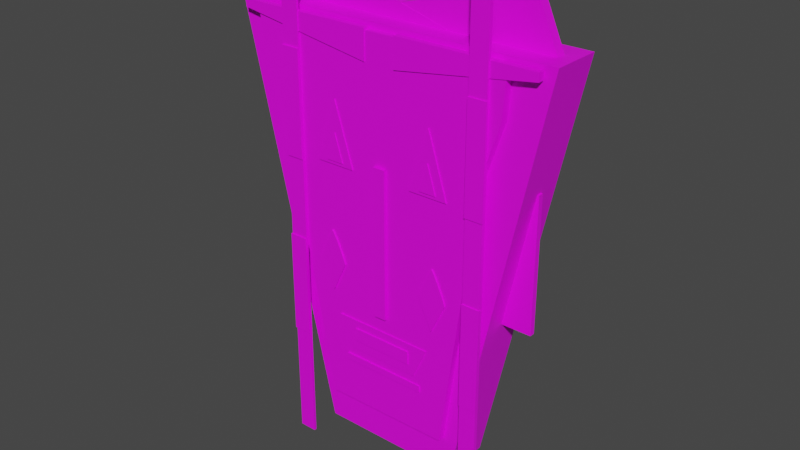# Source: Mask3.blend  (saved by Blender 3.6.11; exported with 4.5.12 LTS)
import bpy
from mathutils import Matrix  # noqa: F401  (used for matrix-valued properties, if any)

bpy.ops.wm.read_factory_settings(use_empty=True)
scene = bpy.context.scene
scene.name = 'Scene'

# ---- collections
col_collection = bpy.data.collections.new('Collection'); scene.collection.children.link(col_collection)

# ---- images (referenced by path relative to the original .blend; pixels are not part of the script)
import os
ASSET_DIR = os.environ.get("B2B_ASSET_DIR", "")  # directory of the original .blend (textures are referenced by path, not embedded)
HERE = os.path.dirname(os.path.abspath(__file__))  # packed textures are extracted next to this script under _unpacked/

def load_image(name, relpath, width, height, colorspace="sRGB"):
    """Load a texture the original file referenced (path relative to the .blend, or extracted next to this script)."""
    p = next((c for c in (os.path.join(HERE, relpath), os.path.join(ASSET_DIR, relpath)) if relpath and os.path.exists(c)), "")
    if p:
        img = bpy.data.images.load(p, check_existing=True)
        img.name = name
    else:  # same state as the original file: an image datablock whose file is absent (Cycles renders it pink)
        img = bpy.data.images.new(name, width, height)
        img.source = "FILE"
        img.filepath = "//" + (relpath or name)
    img.colorspace_settings.name = colorspace
    return img
img_texture_bake_tex = load_image('texture_bake_tex', 'texture_bake_tex.png', 1024, 1024, 'sRGB')

# ---- materials (node trees are filled in below, after node groups)
mat_bakedmaterial = bpy.data.materials.new('BakedMaterial')

# ---- material node trees
mat_bakedmaterial.use_nodes = True; mat_bakedmaterial.node_tree.nodes.clear()
_N = mat_bakedmaterial.node_tree.nodes; _L = mat_bakedmaterial.node_tree.links
n0 = _N.new('ShaderNodeTexImage'); n0.name = 'Image Texture'; n0.location = (0, 0)
n0.image = img_texture_bake_tex
n1 = _N.new('ShaderNodeBsdfPrincipled'); n1.name = 'Principled BSDF'; n1.location = (0, 0)
n1.distribution = 'GGX'
n1.subsurface_method = 'RANDOM_WALK_SKIN'
n1.inputs[3].default_value = 1.45
n1.inputs[27].default_value = (0.0, 0.0, 0.0, 1.0)
n1.inputs[28].default_value = 1.0
n2 = _N.new('ShaderNodeOutputMaterial'); n2.name = 'Material Output'; n2.location = (0, 0)
_L.new(n0.outputs[0], n1.inputs[0])
_L.new(n1.outputs[0], n2.inputs[0])
n2.is_active_output = True

# ---- world
world_world = bpy.data.worlds.new('World'); scene.world = world_world
world_world.use_nodes = True; world_world.node_tree.nodes.clear()
_N = world_world.node_tree.nodes; _L = world_world.node_tree.links
n0 = _N.new('ShaderNodeOutputWorld'); n0.name = 'World Output'; n0.location = (300, 300)
n1 = _N.new('ShaderNodeBackground'); n1.name = 'Background'; n1.location = (10, 300)
n1.inputs[0].default_value = (0.05088, 0.05088, 0.05088, 1.0)
_L.new(n1.outputs[0], n0.inputs[0])
n0.is_active_output = True
world_world.color = (0.05088, 0.05088, 0.05088)
world_world.use_sun_shadow = False
world_world.sun_shadow_jitter_overblur = 0.0

# ---- meshes
me_masks_3a_2_export = bpy.data.meshes.new('Masks-3a-2-export')
me_masks_3a_2_export.from_pydata([(0.3235, 0.07925, 0.1484), (0.3235, 0.06377, 0.1484), (0.4177, 0.06377, 0.1484), (0.4177, 0.07925, 0.1484), (0.4177, 0.06377, -0.2416), (0.3235, 0.06377, -0.2416), (0.3235, 0.07925, -0.2416), (0.4177, 0.07925, -0.2416), (-0.3204, 0.06377, -0.2416), (-0.4146, 0.07925, 0.1484), (-0.4146, 0.06377, 0.1484), (-0.3204, 0.07925, 0.1484), (-0.3204, 0.06377, 0.1484), (-0.4146, 0.06377, -0.2416), (-0.4146, 0.07925, -0.2416), (-0.3204, 0.07925, -0.2416), (0.4873, -0.0009205, 0.4936), (0.2227, -0.0009206, -0.7375), (-0.4884, -0.0009205, 0.4936), (0.4873, 0.1439, 0.4936), (0.2227, 0.1439, -0.7375), (-0.2043, -0.0009206, -0.7375), (-0.2043, 0.1439, -0.7375), (-0.4884, 0.1439, 0.4936), (-0.3432, -0.01814, 0.2053), (-0.4118, -0.0182, 0.4586), (0.3597, -0.0214, 0.3434), (-0.1827, -0.01764, -0.6331), (-0.3942, -0.01809, 0.3323), (-0.3322, 0.08317, 0.2089), (-0.3832, 0.08321, 0.3359), (-0.4008, 0.08311, 0.4622), (-0.3918, -0.01828, 0.4589), (-0.3807, 0.08302, 0.4625), (-0.394, -0.01829, 0.4706), (-0.383, 0.08301, 0.4742), (0.349, -0.02155, 0.4815), (0.3601, 0.07976, 0.4851), (0.3474, -0.02153, 0.4697), (0.3695, -0.02162, 0.4701), (0.3805, 0.07968, 0.4737), (0.3108, -0.02098, 0.1977), (0.1996, -0.01932, -0.6275), (0.2107, 0.08199, -0.6239), (-0.1716, 0.08366, -0.6295), (0.3585, 0.07978, 0.4733), (0.3707, 0.07991, 0.347), (0.3218, 0.08033, 0.2013), (-0.1515, -0.02203, -0.3581), (0.1519, -0.02203, -0.3581), (-0.1515, -0.01163, -0.3581), (0.1519, -0.01163, -0.3581), (0.1107, -0.02203, -0.4523), (-0.1087, -0.02203, -0.4523), (0.1107, -0.01163, -0.4523), (-0.1087, -0.01163, -0.4523), (-0.09211, -0.02564, -0.4214), (-0.09211, -0.02564, -0.3825), (0.09218, -0.02564, -0.3825), (-0.09211, -0.02177, -0.4214), (0.09218, -0.02177, -0.3825), (0.09218, -0.02177, -0.4214), (0.09218, -0.02564, -0.4214), (-0.09211, -0.02177, -0.3825), (-0.126, -0.02285, -0.4976), (-0.126, -0.02285, -0.4773), (0.131, -0.02285, -0.4773), (-0.126, -0.01755, -0.4773), (0.131, -0.02285, -0.4976), (0.131, -0.01755, -0.4773), (0.131, -0.01755, -0.4976), (-0.126, -0.01755, -0.4976), (0.1682, -0.02401, -0.2859), (0.1262, -0.02401, -0.1948), (0.1713, -0.02401, -0.1061), (0.1873, -0.02401, -0.1354), (0.2062, -0.02401, -0.1784), (0.2116, -0.02401, -0.1934), (0.2122, -0.02401, -0.1958), (0.1682, -0.01846, -0.1026), (0.1682, -0.02401, -0.1026), (0.1696, -0.02401, -0.104), (0.1752, -0.02401, -0.1123), (0.1696, -0.01846, -0.104), (0.2062, -0.01846, -0.1784), (0.1692, -0.02401, -0.2859), (0.2122, -0.01846, -0.1958), (0.1682, -0.01846, -0.2859), (0.1262, -0.01846, -0.1948), (0.1713, -0.01846, -0.1061), (0.1752, -0.01846, -0.1123), (0.1873, -0.01846, -0.1354), (0.2116, -0.01846, -0.1934), (0.1692, -0.01846, -0.2859), (-0.1723, -0.02299, -0.2859), (-0.1708, -0.02299, -0.104), (-0.1692, -0.02299, -0.1061), (-0.1652, -0.02299, -0.1123), (-0.1531, -0.02299, -0.1354), (-0.1712, -0.02299, -0.2859), (-0.2142, -0.02299, -0.1948), (-0.2142, -0.01744, -0.1948), (-0.1723, -0.01744, -0.1026), (-0.1723, -0.02299, -0.1026), (-0.1343, -0.02299, -0.1784), (-0.1289, -0.02299, -0.1934), (-0.1531, -0.01744, -0.1354), (-0.1282, -0.02299, -0.1958), (-0.1712, -0.01744, -0.2859), (-0.1723, -0.01744, -0.2859), (-0.1708, -0.01744, -0.104), (-0.1692, -0.01744, -0.1061), (-0.1652, -0.01744, -0.1123), (-0.1343, -0.01744, -0.1784), (-0.1289, -0.01744, -0.1934), (-0.1282, -0.01744, -0.1958), (-0.01943, -0.02766, 0.1273), (0.0164, -0.02766, 0.1273), (0.0164, -0.01992, 0.1273), (0.0164, -0.01992, -0.3129), (0.0164, -0.02766, -0.3129), (-0.01943, -0.02766, -0.3129), (-0.01943, -0.01992, -0.3129), (-0.01943, -0.01992, 0.1273), (-0.2097, -0.02221, 0.09422), (-0.2097, -0.01376, 0.09422), (-0.1524, -0.02221, 0.2764), (-0.09508, -0.01376, 0.09422), (-0.09508, -0.02221, 0.09422), (-0.1524, -0.01376, 0.2764), (-0.1782, -0.02456, 0.1042), (-0.1272, -0.02456, 0.1042), (-0.1527, -0.02456, 0.1852), (-0.1527, -0.01901, 0.1852), (-0.1272, -0.01901, 0.1042), (-0.1782, -0.01901, 0.1042), (0.2098, -0.02354, 0.09422), (0.09513, -0.02354, 0.09422), (0.1525, -0.02354, 0.2764), (0.1525, -0.01508, 0.2764), (0.2098, -0.01508, 0.09422), (0.09513, -0.01508, 0.09422), (0.1527, -0.02606, 0.1852), (0.1272, -0.02051, 0.1042), (0.1782, -0.02606, 0.1042), (0.1272, -0.02606, 0.1042), (0.1527, -0.02051, 0.1852), (0.1782, -0.02051, 0.1042), (0.2711, -0.02907, -0.8174), (0.3233, -0.02907, 0.6917), (0.3233, -0.02907, -0.8174), (0.2711, -0.02907, 0.6917), (0.2711, -0.01849, 0.6917), (0.2711, -0.01849, -0.8174), (0.3233, -0.01849, 0.6917), (0.3233, -0.01849, -0.8174), (0.2706, -0.03184, 0.387), (0.2706, -0.02368, 0.07884), (0.3248, -0.03184, 0.387), (0.3248, -0.03184, 0.07884), (0.3248, -0.02368, 0.387), (0.2706, -0.03184, 0.07884), (0.2706, -0.02368, 0.387), (0.3248, -0.02368, 0.07884), (0.2706, -0.03184, -0.469), (0.2706, -0.03184, -0.1609), (0.3248, -0.03184, -0.1609), (0.2706, -0.02368, -0.469), (0.2706, -0.02368, -0.1609), (0.3248, -0.03184, -0.469), (0.3248, -0.02368, -0.1609), (0.3248, -0.02368, -0.469), (-0.3212, -0.02626, -0.8174), (-0.3212, -0.02626, 0.6917), (-0.269, -0.02626, 0.6917), (-0.269, -0.01849, -0.8174), (-0.269, -0.02626, -0.8174), (-0.3212, -0.01849, -0.8174), (-0.3212, -0.01849, 0.6917), (-0.269, -0.01849, 0.6917), (-0.3233, -0.02977, 0.07826), (-0.3233, -0.02977, 0.3864), (-0.3233, -0.02199, 0.07826), (-0.3233, -0.02199, 0.3864), (-0.2691, -0.02977, 0.3864), (-0.2691, -0.02977, 0.07826), (-0.2691, -0.02199, 0.3864), (-0.2691, -0.02199, 0.07826), (-0.3233, -0.02977, -0.1607), (-0.2691, -0.02977, -0.1607), (-0.2691, -0.02977, -0.4688), (-0.3233, -0.02199, -0.1607), (-0.2691, -0.02199, -0.1607), (-0.3233, -0.02977, -0.4688), (-0.3233, -0.02199, -0.4688), (-0.2691, -0.02199, -0.4688), (0.4532, -0.02424, 0.4822), (0.04568, -0.006105, 0.4822), (0.4532, -0.02424, 0.4597), (0.4532, -0.006105, 0.4597), (0.04568, -0.006105, 0.3974), (0.04568, -0.02424, 0.3974), (0.04568, -0.02424, 0.4822), (0.4532, -0.006105, 0.4822), (-0.1548, 0.05788, 0.4925), (0.3802, 0.05788, 0.6419), (-0.1548, 0.08515, 0.4925), (0.4469, 0.05788, 0.4925), (0.4469, 0.08515, 0.4925), (0.3802, 0.08515, 0.6419), (-0.4562, -0.02274, 0.4597), (-0.4562, -0.02274, 0.4822), (-0.04873, -0.02274, 0.4822), (-0.04873, -0.0046, 0.3974), (-0.4562, -0.0046, 0.4597), (-0.4562, -0.0046, 0.4822), (-0.04873, -0.02274, 0.3974), (-0.04873, -0.0046, 0.4822), (-0.4458, 0.05657, 0.4925), (0.1559, 0.05657, 0.4925), (-0.3792, 0.05657, 0.6419), (-0.4458, 0.08645, 0.4925), (0.1559, 0.08645, 0.4925), (-0.3792, 0.08645, 0.6419)], [], [(17, 16, 18, 21), (169, 171, 170, 166), (201, 200, 199, 198), (21, 22, 20, 17), (158, 160, 162, 156), (99, 108, 115, 107), (221, 218, 220, 223), (184, 186, 183, 181), (78, 86, 92, 77), (10, 13, 8, 12), (165, 168, 167, 164), (185, 187, 186, 184), (137, 136, 138), (204, 206, 208, 207), (173, 172, 176, 174), (130, 135, 134, 131), (15, 14, 9, 11), (85, 93, 86, 78), (160, 163, 157, 162), (81, 83, 79, 80), (73, 88, 87, 72), (16, 19, 23, 18), (25, 31, 30, 28), (62, 61, 60, 58), (132, 133, 135, 130), (41, 26, 39, 38, 36, 34, 32, 25, 28, 24, 27, 42), (190, 195, 192, 189), (161, 157, 163, 159), (104, 113, 106, 98), (42, 43, 47, 41), (213, 216, 210, 214), (36, 37, 35, 34), (107, 115, 114, 105), (68, 70, 69, 66), (151, 148, 150, 149), (100, 101, 109, 94), (49, 51, 50, 48), (28, 30, 29, 24), (142, 146, 143, 145), (116, 123, 122, 121), (77, 92, 84, 76), (46, 47, 43, 44, 29, 30, 31, 33, 35, 37, 45, 40), (144, 147, 146, 142), (180, 182, 187, 185), (168, 170, 171, 167), (17, 20, 19, 16), (124, 125, 127, 128), (204, 207, 205), (57, 63, 59, 56), (137, 141, 140, 136), (6, 0, 3, 7), (200, 197, 203, 199), (189, 188, 193, 190), (32, 33, 31, 25), (218, 219, 220), (153, 152, 154, 155), (214, 215, 217, 213), (66, 65, 64, 68), (214, 210, 211, 215), (196, 203, 197, 202), (188, 191, 194, 193), (65, 67, 71, 64), (67, 69, 70, 71), (145, 143, 147, 144), (64, 71, 70, 68), (5, 6, 7, 4), (22, 23, 19, 20), (10, 9, 14, 13), (181, 183, 182, 180), (1, 5, 4, 2), (140, 141, 139), (136, 140, 139, 138), (26, 46, 40, 39), (120, 119, 118, 117), (103, 102, 101, 100), (62, 58, 57, 56), (217, 212, 216, 213), (39, 40, 45, 38), (135, 133, 134), (144, 142, 145), (156, 162, 157, 161), (72, 87, 93, 85), (202, 197, 200, 201), (92, 86, 93, 87, 88, 79, 83, 89, 90, 91, 84), (100, 94, 99, 107, 105, 104, 98, 97, 96, 95, 103), (215, 211, 212, 217), (138, 139, 141, 137), (164, 167, 171, 169), (117, 118, 123, 116), (212, 211, 210, 216), (183, 186, 187, 182), (129, 127, 125), (80, 79, 88, 73), (130, 131, 132), (60, 61, 59, 63), (96, 111, 110, 95), (82, 90, 89, 74), (109, 101, 102, 110, 111, 112, 106, 113, 114, 115, 108), (166, 170, 168, 165), (149, 154, 152, 151), (193, 194, 195, 190), (147, 143, 146), (128, 127, 129, 126), (38, 45, 37, 36), (117, 116, 121, 120), (223, 222, 221), (24, 29, 44, 27), (174, 179, 178, 173), (159, 158, 156, 161), (122, 123, 118, 119), (151, 152, 153, 148), (34, 35, 33, 32), (126, 129, 125, 124), (195, 194, 191, 192), (223, 220, 219, 222), (95, 110, 102, 103), (12, 11, 9, 10), (198, 199, 203, 196), (75, 91, 90, 82), (173, 178, 177, 172), (76, 84, 91, 75), (74, 89, 83, 81), (126, 124, 128), (131, 134, 133, 132), (1, 0, 6, 5), (4, 7, 3, 2), (159, 163, 160, 158), (97, 112, 111, 96), (207, 208, 209, 205), (178, 179, 175, 177), (73, 72, 85, 78, 77, 76, 75, 82, 74, 81, 80), (169, 166, 165, 164), (94, 109, 108, 99), (205, 209, 206, 204), (172, 177, 175, 176), (121, 122, 119, 120), (41, 47, 46, 26), (2, 3, 0, 1), (52, 54, 51, 49), (222, 219, 218, 221), (150, 155, 154, 149), (189, 192, 191, 188), (27, 44, 43, 42), (56, 59, 61, 62), (185, 184, 181, 180), (196, 202, 201, 198), (206, 209, 208), (148, 153, 155, 150), (176, 175, 179, 174), (105, 114, 113, 104), (49, 48, 53, 52), (58, 60, 63, 57), (48, 50, 55, 53), (8, 15, 11, 12), (53, 55, 54, 52), (13, 14, 15, 8), (98, 106, 112, 97), (51, 54, 55, 50), (66, 69, 67, 65), (18, 23, 22, 21)])
_uv = me_masks_3a_2_export.uv_layers.new(name='texture_bake_uv')
_uv.uv.foreach_set('vector', [0.2089, 0.4527, 0.1119, 0.001286, 0.4697, 0.001286, 0.3655, 0.4527, 0.7264, 0.9716, 0.7234, 0.9716, 0.7234, 0.8591, 0.7264, 0.8591, 0.09706, 0.9299, 0.09041, 0.9299, 0.09041, 0.7805, 0.09706, 0.7805, 0.823, 0.9723, 0.7699, 0.9723, 0.7699, 0.8157, 0.823, 0.8157, 0.4275, 0.9363, 0.4305, 0.9363, 0.4305, 0.9562, 0.4275, 0.9562, 0.6486, 0.9306, 0.6466, 0.9306, 0.6464, 0.8993, 0.6484, 0.8993, 0.667, 0.9823, 0.656, 0.9824, 0.656, 0.9275, 0.667, 0.9274, 0.4497, 0.9363, 0.4526, 0.9363, 0.4526, 0.9562, 0.4497, 0.9562, 0.6532, 0.8993, 0.6512, 0.8993, 0.6512, 0.8984, 0.6532, 0.8984, 0.9782, 0.8304, 0.9782, 0.9735, 0.9437, 0.9735, 0.9437, 0.8304, 0.8256, 0.8157, 0.8286, 0.8157, 0.8286, 0.9287, 0.8256, 0.9287, 0.3517, 0.9761, 0.3489, 0.9761, 0.3489, 0.8637, 0.3517, 0.8637, 0.5271, 0.9338, 0.487, 0.9211, 0.5271, 0.8637, 0.1084, 0.7779, 0.0984, 0.7779, 0.0984, 0.5572, 0.1084, 0.5572, 0.02043, 0.001286, 0.02043, 0.5547, 0.001286, 0.5547, 0.001286, 0.001286, 0.4809, 0.955, 0.4789, 0.955, 0.4789, 0.9363, 0.4809, 0.9363, 0.9803, 0.4483, 0.9457, 0.4483, 0.9457, 0.3053, 0.9803, 0.3053, 0.6534, 0.9306, 0.6514, 0.9306, 0.6512, 0.8993, 0.6532, 0.8993, 0.244, 0.8637, 0.244, 0.9767, 0.2242, 0.9767, 0.2242, 0.8637, 0.6534, 0.8643, 0.6514, 0.8643, 0.6514, 0.8637, 0.6534, 0.8637, 0.6302, 0.8975, 0.6322, 0.8975, 0.6325, 0.9309, 0.6305, 0.9309, 0.7699, 0.4553, 0.823, 0.4553, 0.823, 0.8131, 0.7699, 0.8131, 0.6902, 0.4565, 0.7274, 0.4553, 0.7273, 0.5016, 0.6901, 0.5028, 0.4895, 0.9505, 0.4881, 0.9505, 0.4881, 0.9363, 0.4895, 0.9363, 0.8823, 0.9304, 0.8844, 0.9304, 0.8844, 0.9602, 0.8823, 0.9602, 0.1349, 0.5592, 0.1162, 0.506, 0.1119, 0.4596, 0.12, 0.4596, 0.1193, 0.4553, 0.3918, 0.4553, 0.3911, 0.4596, 0.3984, 0.4596, 0.3927, 0.506, 0.3746, 0.5529, 0.3203, 0.8611, 0.1801, 0.8611, 0.3572, 0.9761, 0.3543, 0.9761, 0.3543, 0.8637, 0.3572, 0.8637, 0.9104, 0.8972, 0.9075, 0.8972, 0.9075, 0.8773, 0.9104, 0.8773, 0.6485, 0.8928, 0.6464, 0.8928, 0.6465, 0.8764, 0.6486, 0.8764, 0.7672, 0.8504, 0.73, 0.8494, 0.7302, 0.5525, 0.7673, 0.5535, 0.955, 0.4552, 0.9616, 0.4552, 0.9616, 0.6046, 0.955, 0.6046, 0.001286, 0.5611, 0.03846, 0.5572, 0.03846, 0.8297, 0.001286, 0.8336, 0.6484, 0.8993, 0.6464, 0.8993, 0.6464, 0.8984, 0.6485, 0.8984, 0.5278, 0.9438, 0.5259, 0.9438, 0.5259, 0.9363, 0.5278, 0.9363, 0.04215, 0.001286, 0.04215, 0.5547, 0.023, 0.5547, 0.023, 0.001286, 0.6253, 0.8975, 0.6274, 0.8975, 0.6276, 0.9309, 0.6256, 0.9309, 0.3597, 0.8637, 0.3636, 0.8637, 0.3636, 0.9749, 0.3597, 0.9749, 0.6901, 0.5028, 0.7273, 0.5016, 0.7274, 0.5481, 0.6902, 0.5493, 0.4229, 0.9363, 0.4249, 0.9363, 0.4249, 0.9661, 0.4229, 0.9661, 0.8256, 0.4553, 0.8284, 0.4553, 0.8284, 0.6167, 0.8256, 0.6167, 0.6532, 0.8984, 0.6512, 0.8984, 0.6512, 0.8928, 0.6533, 0.8928, 0.6833, 0.506, 0.6646, 0.5592, 0.6194, 0.8611, 0.4792, 0.8611, 0.4248, 0.5529, 0.4068, 0.506, 0.401, 0.4596, 0.4084, 0.4596, 0.4076, 0.4553, 0.6801, 0.4553, 0.6795, 0.4596, 0.6876, 0.4596, 0.8276, 0.813, 0.8256, 0.813, 0.8256, 0.7825, 0.8276, 0.7825, 0.4359, 0.9562, 0.4331, 0.9562, 0.4331, 0.9363, 0.4359, 0.9363, 0.6901, 0.8591, 0.71, 0.8591, 0.71, 0.9721, 0.6901, 0.9721, 0.8858, 0.8948, 0.8327, 0.8946, 0.8327, 0.4552, 0.8858, 0.4554, 0.9254, 0.9191, 0.9223, 0.9191, 0.9223, 0.8771, 0.9254, 0.8771, 0.04103, 0.7779, 0.04103, 0.5572, 0.09583, 0.5817, 0.1079, 0.9325, 0.1093, 0.9325, 0.1093, 0.9467, 0.1079, 0.9467, 0.8798, 0.9394, 0.8767, 0.9394, 0.8767, 0.8973, 0.8798, 0.8973, 0.73, 0.996, 0.73, 0.853, 0.7646, 0.853, 0.7646, 0.996, 0.08784, 0.9299, 0.05674, 0.9299, 0.05674, 0.7805, 0.065, 0.7805, 0.1119, 0.8637, 0.1318, 0.8637, 0.1318, 0.9767, 0.1119, 0.9767, 0.6801, 0.9648, 0.6801, 0.9274, 0.6875, 0.9282, 0.6875, 0.9656, 0.8884, 0.2219, 0.8884, 0.001286, 0.9432, 0.1975, 0.04472, 0.5547, 0.04472, 0.001286, 0.06387, 0.001286, 0.06387, 0.5547, 0.9686, 0.001286, 0.9768, 0.001286, 0.9768, 0.1507, 0.9457, 0.1507, 0.3661, 0.9579, 0.3661, 0.8637, 0.3736, 0.8637, 0.3736, 0.9579, 0.5096, 0.9446, 0.5029, 0.9446, 0.5029, 0.9363, 0.5096, 0.9363, 0.09963, 0.7805, 0.1063, 0.7805, 0.1063, 0.9299, 0.09963, 0.9299, 0.7126, 0.8591, 0.7154, 0.8591, 0.7154, 0.9721, 0.7126, 0.9721, 0.5214, 0.9363, 0.5233, 0.9363, 0.5233, 0.9438, 0.5214, 0.9438, 0.3762, 0.9579, 0.3762, 0.8637, 0.3836, 0.8637, 0.3836, 0.9579, 0.4855, 0.955, 0.4835, 0.955, 0.4835, 0.9363, 0.4855, 0.9363, 0.3882, 0.9579, 0.3862, 0.9579, 0.3862, 0.8637, 0.3882, 0.8637, 0.06242, 0.967, 0.05674, 0.967, 0.05674, 0.9325, 0.06242, 0.9325, 0.5765, 0.4527, 0.4723, 0.001286, 0.8301, 0.001286, 0.7331, 0.4527, 0.9774, 0.6784, 0.983, 0.6784, 0.983, 0.8215, 0.9774, 0.8215, 0.718, 0.8591, 0.7209, 0.8591, 0.7209, 0.9721, 0.718, 0.9721, 0.9987, 0.4552, 0.9987, 0.5982, 0.9642, 0.5982, 0.9642, 0.4552, 0.4417, 0.9211, 0.4016, 0.9338, 0.4016, 0.8637, 0.5754, 0.9323, 0.5723, 0.9323, 0.5723, 0.8637, 0.5754, 0.8637, 0.7673, 0.5021, 0.7301, 0.5012, 0.7301, 0.4553, 0.7673, 0.4563, 0.8284, 0.7799, 0.8256, 0.7799, 0.8256, 0.6193, 0.8284, 0.6193, 0.6256, 0.8637, 0.6276, 0.8637, 0.6274, 0.8975, 0.6253, 0.8975, 0.598, 0.9313, 0.5837, 0.9313, 0.5837, 0.8637, 0.598, 0.8637, 0.5723, 0.9349, 0.579, 0.9349, 0.579, 0.9658, 0.5723, 0.9658, 0.6695, 0.9648, 0.6695, 0.9274, 0.6776, 0.9283, 0.6776, 0.9656, 0.5837, 0.9594, 0.6015, 0.9339, 0.6015, 0.965, 0.4016, 0.9661, 0.411, 0.9363, 0.4203, 0.9661, 0.9362, 0.8424, 0.9392, 0.8424, 0.9392, 0.9554, 0.9362, 0.9554, 0.1089, 0.7871, 0.1089, 0.7851, 0.1092, 0.7851, 0.1092, 0.7871, 0.6253, 0.9335, 0.632, 0.9335, 0.632, 0.9646, 0.6253, 0.9646, 0.974, 0.6309, 0.9746, 0.6316, 0.9739, 0.6682, 0.9736, 0.6683, 0.9457, 0.6443, 0.9457, 0.6072, 0.9464, 0.6074, 0.9473, 0.6079, 0.9495, 0.6093, 0.9571, 0.6152, 0.9699, 0.6267, 0.8615, 0.9345, 0.8337, 0.9585, 0.8333, 0.9583, 0.8327, 0.9217, 0.8332, 0.921, 0.8373, 0.9169, 0.8502, 0.9054, 0.8577, 0.8995, 0.86, 0.898, 0.8608, 0.8976, 0.8615, 0.8973, 0.9524, 0.6046, 0.9457, 0.6046, 0.9457, 0.4552, 0.9524, 0.4552, 0.6351, 0.8637, 0.6382, 0.8637, 0.6382, 0.9306, 0.6351, 0.9306, 0.9049, 0.8972, 0.9019, 0.8972, 0.9019, 0.8773, 0.9049, 0.8773, 0.4975, 0.9363, 0.5003, 0.9363, 0.5003, 0.9495, 0.4975, 0.9495, 0.9457, 0.3027, 0.9457, 0.1533, 0.954, 0.1533, 0.9768, 0.3027, 0.1344, 0.8637, 0.1542, 0.8637, 0.1542, 0.9767, 0.1344, 0.9767, 0.5698, 0.8637, 0.5698, 0.9338, 0.5297, 0.9211, 0.6305, 0.8637, 0.6325, 0.8637, 0.6322, 0.8975, 0.6302, 0.8975, 0.6529, 0.9587, 0.6351, 0.9643, 0.6351, 0.9332, 0.6005, 0.8637, 0.6148, 0.8637, 0.6148, 0.9313, 0.6005, 0.9313, 0.6486, 0.8651, 0.6466, 0.8651, 0.6466, 0.8643, 0.6486, 0.8643, 0.6534, 0.8675, 0.6514, 0.8675, 0.6514, 0.8651, 0.6534, 0.8651, 0.6839, 0.9249, 0.656, 0.9008, 0.656, 0.8637, 0.6567, 0.864, 0.6576, 0.8644, 0.6598, 0.8659, 0.6674, 0.8717, 0.6802, 0.8832, 0.6843, 0.8874, 0.6849, 0.8881, 0.6842, 0.9247, 0.913, 0.8773, 0.916, 0.8773, 0.916, 0.8972, 0.913, 0.8972, 0.4616, 0.9363, 0.4655, 0.9363, 0.4655, 0.9555, 0.4616, 0.9555, 0.4413, 0.9562, 0.4385, 0.9562, 0.4385, 0.9363, 0.4413, 0.9363, 0.6219, 0.9594, 0.6041, 0.965, 0.6041, 0.9339, 0.5811, 0.9323, 0.578, 0.9323, 0.578, 0.8637, 0.5811, 0.8637, 0.8256, 0.9686, 0.8256, 0.9314, 0.8298, 0.9312, 0.8298, 0.9685, 0.928, 0.6784, 0.9411, 0.6784, 0.9411, 0.8399, 0.928, 0.8399, 0.9432, 0.249, 0.8884, 0.4452, 0.8884, 0.2245, 0.6902, 0.5493, 0.7274, 0.5481, 0.7273, 0.8554, 0.6901, 0.8566, 0.4735, 0.9363, 0.4763, 0.9363, 0.4763, 0.9555, 0.4735, 0.9555, 0.2466, 0.9767, 0.2466, 0.8637, 0.2665, 0.8637, 0.2665, 0.9767, 0.04103, 0.9419, 0.04103, 0.7805, 0.05417, 0.7805, 0.05417, 0.9419, 0.08815, 0.001286, 0.09203, 0.001286, 0.09203, 0.5547, 0.08815, 0.5547, 0.9211, 0.9589, 0.9211, 0.9217, 0.9254, 0.9218, 0.9254, 0.9591, 0.6407, 0.8637, 0.6438, 0.8637, 0.6438, 0.9306, 0.6407, 0.9306, 0.1767, 0.9767, 0.1568, 0.9767, 0.1568, 0.8637, 0.1767, 0.8637, 0.9254, 0.8745, 0.9145, 0.8745, 0.9145, 0.6784, 0.9254, 0.6784, 0.6486, 0.8643, 0.6466, 0.8643, 0.6466, 0.8637, 0.6486, 0.8637, 0.09963, 0.9325, 0.1053, 0.9325, 0.1053, 0.967, 0.09963, 0.967, 0.5188, 0.9446, 0.5121, 0.9445, 0.5121, 0.9363, 0.5188, 0.9363, 0.6534, 0.8764, 0.6513, 0.8764, 0.6514, 0.8675, 0.6534, 0.8675, 0.09461, 0.001286, 0.09746, 0.001286, 0.09746, 0.5547, 0.09461, 0.5547, 0.6533, 0.8928, 0.6512, 0.8928, 0.6513, 0.8764, 0.6534, 0.8764, 0.6534, 0.8651, 0.6514, 0.8651, 0.6514, 0.8643, 0.6534, 0.8643, 0.4443, 0.8637, 0.4844, 0.9211, 0.4443, 0.9338, 0.8844, 0.9279, 0.8823, 0.9279, 0.8823, 0.8973, 0.8844, 0.8973, 0.9794, 0.001286, 0.9851, 0.001286, 0.9851, 0.1443, 0.9794, 0.1443, 0.9337, 0.9848, 0.928, 0.9847, 0.928, 0.8424, 0.9337, 0.8424, 0.3463, 0.9761, 0.3433, 0.9761, 0.3433, 0.8637, 0.3463, 0.8637, 0.6486, 0.8675, 0.6466, 0.8675, 0.6466, 0.8651, 0.6486, 0.8651, 0.8741, 0.9543, 0.8641, 0.9544, 0.8641, 0.8974, 0.8741, 0.8973, 0.06644, 0.001286, 0.08558, 0.001286, 0.08558, 0.5547, 0.06644, 0.5547, 0.9172, 0.9388, 0.8894, 0.9628, 0.889, 0.9626, 0.8884, 0.926, 0.8889, 0.9254, 0.893, 0.9212, 0.9058, 0.9097, 0.9134, 0.9038, 0.9156, 0.9024, 0.9165, 0.9019, 0.9172, 0.9017, 0.1793, 0.9767, 0.1793, 0.8637, 0.1991, 0.8637, 0.1991, 0.9767, 0.1089, 0.7825, 0.1089, 0.7805, 0.1092, 0.7805, 0.1092, 0.7825, 0.9019, 0.6784, 0.9119, 0.6784, 0.9119, 0.8748, 0.9019, 0.8748, 0.4709, 0.9555, 0.468, 0.9555, 0.468, 0.9363, 0.4709, 0.9363, 0.4949, 0.9495, 0.4921, 0.9495, 0.4921, 0.9363, 0.4949, 0.9363, 0.7673, 0.5535, 0.7302, 0.5525, 0.7301, 0.5012, 0.7673, 0.5021, 0.07323, 0.9325, 0.07891, 0.9325, 0.07891, 0.967, 0.07323, 0.967, 0.09422, 0.9654, 0.09041, 0.9653, 0.09041, 0.9325, 0.09422, 0.9325, 0.8884, 0.6784, 0.8993, 0.6784, 0.8993, 0.8991, 0.8884, 0.8991, 0.1039, 0.5518, 0.1, 0.5518, 0.1, 0.001286, 0.1039, 0.00129, 0.4443, 0.9363, 0.4472, 0.9363, 0.4472, 0.9562, 0.4443, 0.9562, 0.03845, 0.9803, 0.001286, 0.9764, 0.001286, 0.8362, 0.03845, 0.8401, 0.6188, 0.9313, 0.6174, 0.9313, 0.6174, 0.8637, 0.6188, 0.8637, 0.2017, 0.9767, 0.2017, 0.8637, 0.2216, 0.8637, 0.2216, 0.9767, 0.9437, 0.8279, 0.9437, 0.6784, 0.9748, 0.6784, 0.952, 0.8279, 0.8884, 0.4552, 0.9432, 0.6514, 0.8884, 0.6759, 0.459, 0.9555, 0.4551, 0.9555, 0.4551, 0.9363, 0.459, 0.9363, 0.1093, 0.5518, 0.1065, 0.5518, 0.1065, 0.001286, 0.1093, 0.001289, 0.6485, 0.8984, 0.6464, 0.8984, 0.6464, 0.8928, 0.6485, 0.8928, 0.2691, 0.9749, 0.2691, 0.8637, 0.3036, 0.8794, 0.3036, 0.9598, 0.6213, 0.8637, 0.6228, 0.8637, 0.6228, 0.9313, 0.6213, 0.9313, 0.08148, 0.9325, 0.08529, 0.9325, 0.08529, 0.967, 0.08148, 0.967, 0.9851, 0.2892, 0.9794, 0.2892, 0.9794, 0.1469, 0.9851, 0.1469, 0.3991, 0.9441, 0.3952, 0.9441, 0.3952, 0.8637, 0.3991, 0.8637, 0.07066, 0.967, 0.06499, 0.967, 0.06499, 0.9325, 0.07066, 0.9325, 0.6486, 0.8764, 0.6465, 0.8764, 0.6466, 0.8675, 0.6486, 0.8675, 0.3062, 0.8637, 0.3408, 0.8788, 0.3408, 0.9592, 0.3062, 0.9749, 0.3907, 0.8637, 0.3927, 0.8637, 0.3927, 0.9579, 0.3907, 0.9579, 0.8327, 0.001286, 0.8858, 0.001493, 0.8858, 0.4526, 0.8327, 0.4524])
me_masks_3a_2_export.materials.append(mat_bakedmaterial)
me_masks_3a_2_export.update()
me_masks_3a_2_export.normals_split_custom_set([tuple(v) for v in zip(*[iter([0.0, -1.0, 7.553e-08, 0.0, -1.0, 7.553e-08, 0.0, -1.0, 7.553e-08, 0.0, -1.0, 7.553e-08, 1.0, 0.0, 0.0, 1.0, 0.0, 0.0, 1.0, 0.0, 0.0, 1.0, 0.0, 0.0, 0.1511, 0.0, -0.9885, 0.1511, 0.0, -0.9885, 0.1511, 0.0, -0.9885, 0.1511, 0.0, -0.9885, 0.0, 0.0, -1.0, 0.0, 0.0, -1.0, 0.0, 0.0, -1.0, 0.0, 0.0, -1.0, 0.0, 0.0, 1.0, 0.0, 0.0, 1.0, 0.0, 0.0, 1.0, 0.0, 0.0, 1.0, 0.9025, 0.0, -0.4307, 0.9025, 0.0, -0.4307, 0.9025, 0.0, -0.4307, 0.9025, 0.0, -0.4307, -0.9132, 0.0, 0.4075, -0.9132, 0.0, 0.4075, -0.9132, 0.0, 0.4075, -0.9132, 0.0, 0.4075, 0.0, 0.0, 1.0, 0.0, 0.0, 1.0, 0.0, 0.0, 1.0, 0.0, 0.0, 1.0, 0.9653, -0.003116, 0.2612, 0.9648, 0.0, 0.2629, 0.9549, -0.01444, 0.2967, 0.9542, 1.969e-06, 0.2991, 0.0, -1.0, 1.014e-07, 0.0, -1.0, 1.014e-07, 0.0, -1.0, 1.014e-07, 0.0, -1.0, 1.014e-07, -1.0, 0.0, 0.0, -1.0, 0.0, 0.0, -1.0, 0.0, 0.0, -1.0, 0.0, 0.0, 1.0, 0.0, 0.0, 1.0, 0.0, 0.0, 1.0, 0.0, 0.0, 1.0, 0.0, 0.0, 0.0, -1.0, 6.686e-08, 0.0, -1.0, 6.686e-08, 0.0, -1.0, 6.686e-08, 0.0, 0.0, -1.0, 0.0, 0.0, -1.0, 0.0, 0.0, -1.0, 0.0, 0.0, -1.0, 0.0, -1.0, 7.536e-08, 0.0, -1.0, 7.536e-08, 0.0, -1.0, 7.536e-08, 0.0, -1.0, 7.536e-08, 0.0, 0.0, -1.0, 0.0, 0.0, -1.0, 0.0, 0.0, -1.0, 0.0, 0.0, -1.0, 0.0, 1.0, -8.872e-08, 0.0, 1.0, -8.872e-08, 0.0, 1.0, -8.872e-08, 0.0, 1.0, -8.872e-08, 0.9025, 0.0, -0.4308, 0.9025, 0.0, -0.4308, 0.9025, 0.0, -0.4308, 0.9025, 0.0, -0.4308, 0.0, 1.0, -8.363e-08, 0.0, 1.0, -8.363e-08, 0.0, 1.0, -8.363e-08, 0.0, 1.0, -8.363e-08, 0.7415, 0.02313, 0.6706, 0.7445, -3.101e-06, 0.6676, 0.6996, 0.0, 0.7145, 0.6996, 0.0, 0.7145, -0.9082, 0.0, -0.4185, -0.9082, 0.0, -0.4185, -0.9082, 0.0, -0.4185, -0.9082, 0.0, -0.4185, 0.0, 0.0, 1.0, 0.0, 0.0, 1.0, 0.0, 0.0, 1.0, 0.0, 0.0, 1.0, -0.9842, 0.1123, -0.1371, -0.9842, 0.1123, -0.1371, -0.9654, 0.07235, -0.2506, -0.9599, 0.1131, -0.2565, 1.0, 0.0, 0.0, 1.0, 0.0, 0.0, 1.0, 0.0, 0.0, 1.0, 0.0, 0.0, -0.9539, 0.0, 0.3001, -0.9539, 0.0, 0.3001, -0.9539, 0.0, 0.3001, -0.9539, 0.0, 0.3001, -0.004365, -1.0, -0.001426, -0.004365, -1.0, -0.001426, -0.004365, -1.0, -0.001426, -0.004365, -1.0, -0.001426, -0.004365, -1.0, -0.001426, -0.004365, -1.0, -0.001426, -0.004365, -1.0, -0.001426, -0.004365, -1.0, -0.001426, -0.004365, -1.0, -0.001426, -0.004365, -1.0, -0.001426, -0.004365, -1.0, -0.001426, -0.004365, -1.0, -0.001426, 1.0, 0.0, 0.0, 1.0, 0.0, 0.0, 1.0, 0.0, 0.0, 1.0, 0.0, 0.0, 0.0, 0.0, -1.0, 0.0, 0.0, -1.0, 0.0, 0.0, -1.0, 0.0, 0.0, -1.0, 0.9288, 0.002917, 0.3706, 0.9288, -1.604e-06, 0.3705, 0.9017, -0.002963, 0.4323, 0.9017, 1.628e-06, 0.4324, 0.9858, -0.1029, -0.133, 0.9858, -0.1029, -0.133, 0.9748, -0.05741, -0.2157, 0.9686, -0.1022, -0.2264, -0.1562, -0.002128, -0.9877, -0.1511, 0.0, -0.9885, -0.1511, 0.0, -0.9885, -0.1511, 0.0, -0.9885, -0.0148, -0.03391, 0.9993, -0.0148, -0.03391, 0.9993, -0.0148, -0.03391, 0.9993, -0.0148, -0.03391, 0.9993, 0.9649, 0.001595, 0.2626, 0.965, -2.176e-07, 0.2623, 0.955, -0.0116, 0.2965, 0.9544, 1.58e-06, 0.2984, 1.0, 0.0, 0.0, 1.0, 0.0, 0.0, 1.0, 0.0, 0.0, 1.0, 0.0, 0.0, 0.0, -1.0, 7.536e-08, 0.0, -1.0, 7.536e-08, 0.0, -1.0, 7.536e-08, 0.0, -1.0, 7.536e-08, -0.9082, 0.0, -0.4184, -0.9082, 0.0, -0.4184, -0.9082, 0.0, -0.4184, -0.9082, 0.0, -0.4184, 0.0, 0.0, 1.0, 0.0, 0.0, 1.0, 0.0, 0.0, 1.0, 0.0, 0.0, 1.0, -0.9533, 0.1539, -0.26, -0.9602, 0.1136, -0.255, -0.9275, 0.1951, -0.3189, -0.9535, 0.1133, -0.2793, -0.9539, 0.0, 0.3, -0.9539, 0.0, 0.3, -0.9539, 0.0, 0.3, -0.9539, 0.0, 0.3, -1.0, 0.0, 0.0, -1.0, 0.0, 0.0, -1.0, 0.0, 0.0, -1.0, 0.0, 0.0, 0.9536, 0.008246, 0.3009, 0.9539, -1.971e-06, 0.3001, 0.9291, -0.006711, 0.3698, 0.9288, 1.604e-06, 0.3705, 0.004365, 1.0, 0.001426, 0.004365, 1.0, 0.001426, 0.004365, 1.0, 0.001426, 0.004365, 1.0, 0.001426, 0.004365, 1.0, 0.001426, 0.004365, 1.0, 0.001426, 0.004365, 1.0, 0.001426, 0.00408, 1.0, 0.001603, 0.004365, 1.0, 0.001426, 0.004365, 1.0, 0.001426, 0.004365, 1.0, 0.001426, 0.004365, 1.0, 0.001426, 0.9539, 0.0, 0.3, 0.9539, 0.0, 0.3, 0.9539, 0.0, 0.3, 0.9539, 0.0, 0.3, 0.0, 0.0, -1.0, 0.0, 0.0, -1.0, 0.0, 0.0, -1.0, 0.0, 0.0, -1.0, 0.0, 1.0, -8.363e-08, 0.0, 1.0, -8.363e-08, 0.0, 1.0, -8.363e-08, 0.0, 1.0, -8.363e-08, 0.9777, 0.0, -0.2101, 0.9777, 0.0, -0.2101, 0.9777, 0.0, -0.2101, 0.9777, 0.0, -0.2101, 0.0, 0.0, -1.0, 0.0, 0.0, -1.0, 0.0, 0.0, -1.0, 0.0, 0.0, -1.0, 0.0, -1.0, 1.606e-07, 0.0, -1.0, 1.606e-07, 0.0, -1.0, 1.606e-07, -1.0, 0.0, 0.0, -1.0, 0.0, 0.0, -1.0, 0.0, 0.0, -1.0, 0.0, 0.0, 0.0, 0.0, -1.0, 0.0, 0.0, -1.0, 0.0, 0.0, -1.0, 0.0, 0.0, -1.0, 0.0, 1.0, -8.872e-08, 0.0, 1.0, -8.872e-08, 0.0, 1.0, -8.872e-08, 0.0, 1.0, -8.872e-08, 4.938e-10, 1.0, -6.389e-08, 4.938e-10, 1.0, -6.389e-08, 4.938e-10, 1.0, -6.389e-08, 4.938e-10, 1.0, -6.389e-08, 0.0, -1.0, 7.666e-08, 0.0, -1.0, 7.666e-08, 0.0, -1.0, 7.666e-08, 0.0, -1.0, 7.666e-08, -0.01485, -0.03391, 0.9993, -0.01485, -0.03391, 0.9993, -0.01485, -0.03391, 0.9993, -0.01485, -0.03391, 0.9993, 0.0, -1.0, 8.287e-08, 0.0, -1.0, 8.287e-08, 0.0, -1.0, 8.287e-08, 0.0, 1.0, -7.536e-08, 0.0, 1.0, -7.536e-08, 0.0, 1.0, -7.536e-08, 0.0, 1.0, -7.536e-08, -2.562e-10, 1.0, -7.987e-08, -2.562e-10, 1.0, -7.987e-08, -0.001019, 1.0, -0.000422, -0.003499, 1.0, 4.612e-05, 0.0, -1.0, 8.896e-08, 0.0, -1.0, 8.896e-08, 0.0, -1.0, 8.896e-08, 0.0, -1.0, 8.896e-08, -1.0, 0.0, 0.0, -1.0, 0.0, 0.0, -1.0, 0.0, 0.0, -1.0, 0.0, 0.0, 0.0, 0.0, 1.0, 0.0, 0.0, 1.0, 0.0, 0.0, 1.0, 0.0, 0.0, 1.0, -1.0, 0.0, 0.0, -1.0, 0.0, 0.0, -1.0, 0.0, 0.0, -1.0, 0.0, 0.0, -1.0, 0.0, 0.0, -1.0, 0.0, 0.0, -1.0, 0.0, 0.0, -1.0, 0.0, 0.0, 0.0, 1.0, -8.896e-08, 0.0, 1.0, -8.896e-08, 0.0, 1.0, -8.896e-08, 0.0, 1.0, -8.896e-08, 0.0, 0.0, -1.0, 0.0, 0.0, -1.0, 0.0, 0.0, -1.0, 0.0, 0.0, -1.0, 0.0, 0.0, -1.0, 0.0, 0.0, -1.0, 0.0, 0.0, -1.0, 0.0, 0.0, -1.0, 0.0, 0.0, -1.0, 0.0, 0.0, -1.0, 0.0, 0.0, -1.0, 0.0, 0.0, -1.0, 0.0, 1.0, -7.334e-08, 0.0, 1.0, -7.334e-08, 0.0, 1.0, -7.334e-08, 0.0, 1.0, -7.334e-08, -1.0, 0.0, 0.0, -1.0, 0.0, 0.0, -1.0, 0.0, 0.0, -1.0, 0.0, 0.0, -1.0, 0.0, 0.0, -1.0, 0.0, 0.0, -1.0, 0.0, 0.0, -1.0, 0.0, 0.0, 0.0, -1.0, 1.014e-07, 0.0, -1.0, 1.014e-07, 0.0, -1.0, 1.014e-07, 0.0, -1.0, 1.014e-07, 0.0, 1.0, -6.686e-08, 0.0, 1.0, -6.686e-08, 0.0, 1.0, -6.686e-08, 0.9539, 0.0, 0.3001, 0.9539, 0.0, 0.3001, 0.9539, 0.0, 0.3001, 0.9539, 0.0, 0.3001, 0.9799, -0.05954, -0.1906, 0.9748, -0.1011, -0.1988, 0.9915, -0.1055, -0.07665, 0.9915, -0.1055, -0.07665, 1.0, 0.0, 0.0, 1.0, 0.0, 0.0, 1.0, 0.0, 0.0, 1.0, 0.0, 0.0, -0.91, 0.0, 0.4146, -0.91, 0.0, 0.4146, -0.91, 0.0, 0.4146, -0.91, 0.0, 0.4146, 0.0, -1.0, 6.496e-08, 0.0, -1.0, 6.496e-08, 0.0, -1.0, 6.496e-08, 0.0, -1.0, 6.496e-08, 1.0, 0.0, 0.0, 1.0, 0.0, 0.0, 1.0, 0.0, 0.0, 1.0, 0.0, 0.0, -0.01488, -0.0339, 0.9993, -0.01488, -0.0339, 0.9993, -0.01488, -0.0339, 0.9993, -0.01488, -0.0339, 0.9993, 0.0, 1.0, -1.126e-07, 0.0, 1.0, -1.126e-07, 0.0, 1.0, -1.126e-07, 0.0, -1.0, 8.45e-08, 0.0, -1.0, 8.45e-08, 0.0, -1.0, 8.45e-08, -1.0, 0.0, 0.0, -1.0, 0.0, 0.0, -1.0, 0.0, 0.0, -1.0, 0.0, 0.0, 0.0, 0.0, -1.0, 0.0, 0.0, -1.0, 0.0, 0.0, -1.0, 0.0, 0.0, -1.0, -1.0, 0.0, 0.0, -1.0, 0.0, 0.0, -1.0, 0.0, 0.0, -1.0, 0.0, 0.0, 3.968e-09, 1.0, -6.424e-08, -0.0007457, 1.0, 0.0004341, 3.968e-09, 1.0, -6.424e-08, 3.968e-09, 1.0, -6.424e-08, 0.0003073, 1.0, -0.0001348, 3.968e-09, 1.0, -6.424e-08, 3.968e-09, 1.0, -6.424e-08, 3.968e-09, 1.0, -6.424e-08, 3.968e-09, 1.0, -6.424e-08, 3.968e-09, 1.0, -6.424e-08, 0.0002841, 1.0, -0.0001786, -5.727e-09, -1.0, 6.826e-08, -5.727e-09, -1.0, 6.826e-08, -5.727e-09, -1.0, 6.826e-08, -5.727e-09, -1.0, 6.826e-08, -0.0001128, -1.0, -0.000316, -5.727e-09, -1.0, 6.826e-08, -5.727e-09, -1.0, 6.826e-08, -5.727e-09, -1.0, 6.826e-08, -5.727e-09, -1.0, 6.826e-08, -0.0009475, -1.0, -0.0009507, -5.727e-09, -1.0, 6.826e-08, 0.0, 0.0, 1.0, 0.0, 0.0, 1.0, 0.0, 0.0, 1.0, 0.0, 0.0, 1.0, -0.9539, 0.0, 0.3001, -0.9539, 0.0, 0.3001, -0.9539, 0.0, 0.3001, -0.9539, 0.0, 0.3001, 0.0, 0.0, -1.0, 0.0, 0.0, -1.0, 0.0, 0.0, -1.0, 0.0, 0.0, -1.0, 0.0, 0.0, 1.0, 0.0, 0.0, 1.0, 0.0, 0.0, 1.0, 0.0, 0.0, 1.0, 7.357e-10, -1.0, 8.52e-08, 7.357e-10, -1.0, 8.52e-08, 0.003499, -1.0, 6.927e-05, 7.357e-10, -1.0, 8.52e-08, 0.0, 1.0, -8.363e-08, 0.0, 1.0, -8.363e-08, 0.0, 1.0, -8.363e-08, 0.0, 1.0, -8.363e-08, 0.0, 1.0, -6.686e-08, 0.0, 1.0, -6.686e-08, 0.0, 1.0, -6.686e-08, -0.91, 0.0, 0.4146, -0.91, 0.0, 0.4146, -0.91, 0.0, 0.4146, -0.91, 0.0, 0.4146, 0.0, -1.0, 8.447e-08, 0.0, -1.0, 8.447e-08, 0.0, -1.0, 8.447e-08, 0.0, 1.0, -1.299e-07, 0.0, 1.0, -1.299e-07, 0.0, 1.0, -1.299e-07, 0.0, 1.0, -1.299e-07, 0.8126, 0.0173, 0.5825, 0.8146, -2.383e-06, 0.5801, 0.747, -0.0215, 0.6644, 0.7447, 2.961e-06, 0.6674, 0.8632, 0.01274, 0.5047, 0.8642, -2.136e-06, 0.5031, 0.8156, -0.01352, 0.5785, 0.8145, 2.267e-06, 0.5802, 3.847e-09, 1.0, -7.852e-08, 3.847e-09, 1.0, -7.852e-08, -0.0005255, 1.0, 0.0002341, 3.847e-09, 1.0, -7.852e-08, 3.847e-09, 1.0, -7.852e-08, 3.847e-09, 1.0, -7.852e-08, 3.847e-09, 1.0, -7.852e-08, 3.847e-09, 1.0, -7.852e-08, 3.847e-09, 1.0, -7.852e-08, -0.000831, 1.0, 0.0004782, 3.847e-09, 1.0, -7.852e-08, 0.0, 0.0, 1.0, 0.0, 0.0, 1.0, 0.0, 0.0, 1.0, 0.0, 0.0, 1.0, 0.0, 0.0, 1.0, 0.0, 0.0, 1.0, 0.0, 0.0, 1.0, 0.0, 0.0, 1.0, 0.0, 0.0, -1.0, 0.0, 0.0, -1.0, 0.0, 0.0, -1.0, 0.0, 0.0, -1.0, 0.0, 1.0, -8.45e-08, 0.0, 1.0, -8.45e-08, 0.0, 1.0, -8.45e-08, 0.9539, 0.0, 0.3001, 0.9539, 0.0, 0.3001, 0.9539, 0.0, 0.3001, 0.9539, 0.0, 0.3001, 0.9858, -0.1029, -0.1326, 0.9858, -0.1029, -0.1326, 0.9859, -0.1021, -0.1329, 0.9857, -0.1029, -0.1332, 0.0, -1.0, 7.382e-08, 0.0, -1.0, 7.382e-08, 0.0, -1.0, 7.382e-08, 0.0, -1.0, 7.382e-08, 0.0, 1.0, -2.486e-07, 0.0, 1.0, -2.486e-07, 0.0, 1.0, -2.486e-07, -0.9602, 0.06852, -0.2708, -0.9532, 0.1127, -0.2805, -0.9759, 0.1131, -0.1868, -0.9759, 0.1131, -0.1868, 0.0, 0.0, 1.0, 0.0, 0.0, 1.0, 0.0, 0.0, 1.0, 0.0, 0.0, 1.0, 0.0, -1.0, 6.969e-08, 0.0, -1.0, 6.969e-08, 0.0, -1.0, 6.969e-08, 0.0, -1.0, 6.969e-08, 0.0, 1.0, -7.751e-08, 0.0, 1.0, -7.751e-08, 0.0, 1.0, -7.751e-08, 0.0, 1.0, -7.751e-08, -1.0, 0.0, 0.0, -1.0, 0.0, 0.0, -1.0, 0.0, 0.0, -1.0, 0.0, 0.0, -0.9758, 0.1131, -0.187, -0.9758, 0.1131, -0.187, -0.9758, 0.1136, -0.1868, -0.9759, 0.1131, -0.1864, -0.9539, 0.0, 0.3001, -0.9539, 0.0, 0.3001, -0.9539, 0.0, 0.3001, -0.9539, 0.0, 0.3001, 0.0, 1.0, -7.666e-08, 0.0, 1.0, -7.666e-08, 0.0, 1.0, -7.666e-08, 0.0, 1.0, -7.666e-08, 0.269, 0.0, 0.9631, 0.269, 0.0, 0.9631, 0.269, 0.0, 0.9631, 0.269, 0.0, 0.9631, 0.7418, 0.02125, 0.6703, 0.7446, -2.001e-05, 0.6676, 0.7002, -0.001725, 0.714, 0.7, 1.625e-06, 0.7142, 0.0, 0.0, 1.0, 0.0, 0.0, 1.0, 0.0, 0.0, 1.0, 0.0, 0.0, 1.0, 1.0, 0.0, 0.0, 1.0, 0.0, 0.0, 1.0, 0.0, 0.0, 1.0, 0.0, 0.0, 0.9015, 0.004849, 0.4327, 0.9017, -1.636e-05, 0.4324, 0.8649, -0.006394, 0.502, 0.8647, 2.153e-06, 0.5024, -1.0, 0.0, 0.0, -1.0, 0.0, 0.0, -1.0, 0.0, 0.0, -1.0, 0.0, 0.0, 0.9287, 0.002917, 0.3707, 0.9288, -1.604e-06, 0.3706, 0.9018, -0.002938, 0.4322, 0.9017, 1.616e-06, 0.4323, 0.8128, 0.01616, 0.5823, 0.8146, -2.227e-06, 0.58, 0.7471, -0.02266, 0.6643, 0.7446, 3.124e-06, 0.6675, 0.0, -1.0, 6.686e-08, 0.0, -1.0, 6.686e-08, 0.0, -1.0, 6.686e-08, 0.9539, 0.0, 0.3, 0.9539, 0.0, 0.3, 0.9539, 0.0, 0.3, 0.9539, 0.0, 0.3, -1.0, 0.0, 0.0, -1.0, 0.0, 0.0, -1.0, 0.0, 0.0, -1.0, 0.0, 0.0, 1.0, 0.0, 0.0, 1.0, 0.0, 0.0, 1.0, 0.0, 0.0, 1.0, 0.0, 0.0, 1.0, 0.0, 0.0, 1.0, 0.0, 0.0, 1.0, 0.0, 0.0, 1.0, 0.0, 0.0, 0.8636, 0.01299, 0.504, 0.8646, -2.177e-06, 0.5024, 0.8155, -0.01357, 0.5786, 0.8144, 1.59e-05, 0.5803, 0.9132, 0.0, 0.4075, 0.9132, 0.0, 0.4075, 0.9132, 0.0, 0.4075, 0.9132, 0.0, 0.4075, 0.0, 1.0, -7.536e-08, 0.0, 1.0, -7.536e-08, 0.0, 1.0, -7.536e-08, 0.0, 1.0, -7.536e-08, -3.852e-09, -1.0, 7.94e-08, -3.852e-09, -1.0, 7.94e-08, -0.0009525, -1.0, -0.001013, -3.852e-09, -1.0, 7.94e-08, -3.852e-09, -1.0, 7.94e-08, -3.852e-09, -1.0, 7.94e-08, -3.852e-09, -1.0, 7.94e-08, 0.0003508, -1.0, -0.0003266, -3.852e-09, -1.0, 7.94e-08, -3.852e-09, -1.0, 7.94e-08, -3.852e-09, -1.0, 7.94e-08, 0.0, -1.0, 8.363e-08, 0.0, -1.0, 8.363e-08, 0.0, -1.0, 8.363e-08, 0.0, -1.0, 8.363e-08, 0.0, 0.0, -1.0, 0.0, 0.0, -1.0, 0.0, 0.0, -1.0, 0.0, 0.0, -1.0, -0.269, 0.0, 0.9631, -0.269, 0.0, 0.9631, -0.269, 0.0, 0.9631, -0.269, 0.0, 0.9631, 0.0, 0.0, -1.0, 0.0, 0.0, -1.0, 0.0, 0.0, -1.0, 0.0, 0.0, -1.0, 0.0, 0.0, -1.0, 0.0, 0.0, -1.0, 0.0, 0.0, -1.0, 0.0, 0.0, -1.0, 0.9484, -0.1718, -0.2664, 0.9698, -0.09159, -0.2259, 0.969, -0.1371, -0.2053, 0.9754, -0.09671, -0.198, 0.0, 0.0, 1.0, 0.0, 0.0, 1.0, 0.0, 0.0, 1.0, 0.0, 0.0, 1.0, 0.9163, 0.0, -0.4006, 0.9163, 0.0, -0.4006, 0.9163, 0.0, -0.4006, 0.9163, 0.0, -0.4006, 0.0, 0.0, -1.0, 0.0, 0.0, -1.0, 0.0, 0.0, -1.0, 0.0, 0.0, -1.0, 1.0, 0.0, 0.0, 1.0, 0.0, 0.0, 1.0, 0.0, 0.0, 1.0, 0.0, 0.0, 0.0, 0.0, 1.0, 0.0, 0.0, 1.0, 0.0, 0.0, 1.0, 0.0, 0.0, 1.0, 0.01477, 0.03392, -0.9993, 0.01477, 0.03392, -0.9993, 0.01477, 0.03392, -0.9993, 0.01477, 0.03392, -0.9993, 0.0, 0.0, -1.0, 0.0, 0.0, -1.0, 0.0, 0.0, -1.0, 0.0, 0.0, -1.0, 0.0, -1.0, 8.363e-08, 0.0, -1.0, 8.363e-08, 0.0, -1.0, 8.363e-08, 0.0, -1.0, 8.363e-08, -7.337e-10, -1.0, 8.518e-08, -7.337e-10, -1.0, 8.518e-08, -7.337e-10, -1.0, 8.518e-08, -7.337e-10, -1.0, 8.518e-08, 0.0, 1.0, -7.251e-08, 0.0, 1.0, -7.251e-08, 0.0, 1.0, -7.251e-08, 0.0, 0.0, -1.0, 0.0, 0.0, -1.0, 0.0, 0.0, -1.0, 0.0, 0.0, -1.0, 1.0, 0.0, 0.0, 1.0, 0.0, 0.0, 1.0, 0.0, 0.0, 1.0, 0.0, 0.0, 0.9536, 0.008233, 0.301, 0.9539, -1.967e-06, 0.3002, 0.9291, -0.006725, 0.3699, 0.9288, 1.607e-06, 0.3705, 0.0, -1.0, 7.564e-08, 0.0, -1.0, 7.564e-08, 0.0, -1.0, 7.564e-08, 0.0, -1.0, 7.564e-08, 0.0, 0.0, 1.0, 0.0, 0.0, 1.0, 0.0, 0.0, 1.0, 0.0, 0.0, 1.0, -0.9104, 0.0, -0.4138, -0.9104, 0.0, -0.4138, -0.9104, 0.0, -0.4138, -0.9104, 0.0, -0.4138, 1.0, 0.0, 0.0, 1.0, 0.0, 0.0, 1.0, 0.0, 0.0, 1.0, 0.0, 0.0, 0.0, 0.0, -1.0, 0.0, 0.0, -1.0, 0.0, 0.0, -1.0, 0.0, 0.0, -1.0, 0.0, 0.0, -1.0, 0.0, 0.0, -1.0, 0.0, 0.0, -1.0, 0.0, 0.0, -1.0, 0.9016, 0.004806, 0.4326, 0.9017, -1.617e-06, 0.4323, 0.8647, -0.006509, 0.5022, 0.8645, 2.19e-06, 0.5026, 0.0, 1.0, -5.909e-08, 0.0, 1.0, -5.909e-08, 0.0, 1.0, -5.909e-08, 0.0, 1.0, -5.909e-08, 0.0, 0.0, 1.0, 0.0, 0.0, 1.0, 0.0, 0.0, 1.0, 0.0, 0.0, 1.0, -0.9744, 0.0, -0.2249, -0.9744, 0.0, -0.2249, -0.9744, 0.0, -0.2249, -0.9744, 0.0, -0.2249])] * 3)])

# ---- objects
ob_masks_3a_2_export = bpy.data.objects.new('Masks-3a-2-export', me_masks_3a_2_export)

# ---- transforms, parenting, visibility, modifiers, constraints
ob_masks_3a_2_export.location = (0.0, 0.0, 0.0)

# ---- collection membership
col_collection.objects.link(ob_masks_3a_2_export)

# ---- scene / render settings (as saved in the file)
scene.frame_start = 1; scene.frame_end = 250; scene.frame_set(1)
scene.render.engine = 'CYCLES'
scene.cycles.sampling_pattern = 'TABULATED_SOBOL'
scene.cycles.bake_type = 'DIFFUSE'
scene.view_settings.view_transform = 'Filmic'
bpy.context.view_layer.update()

# ---- added for rendering (the .blend has no active camera and no usable light): camera, sun
cam_auto = bpy.data.cameras.new('AutoCamera')
cam_auto.lens = 50.0
cam_auto.sensor_width = 36.0
cam_auto.clip_end = 1000.0
ob_auto_camera = bpy.data.objects.new('AutoCamera', cam_auto)
scene.collection.objects.link(ob_auto_camera)
ob_auto_camera.location = (1.67007, -1.94868, 1.27364)
ob_auto_camera.rotation_euler = (1.09748, -7.21219e-08, 0.694738)
scene.camera = ob_auto_camera
light_auto_sun = bpy.data.lights.new('AutoSun', 'SUN')
light_auto_sun.energy = 3.0
light_auto_sun.angle = 0.0523599
ob_auto_sun = bpy.data.objects.new('AutoSun', light_auto_sun)
scene.collection.objects.link(ob_auto_sun)
ob_auto_sun.rotation_euler = (0.872665, 0.174533, 0.523599)
bpy.context.view_layer.update()
